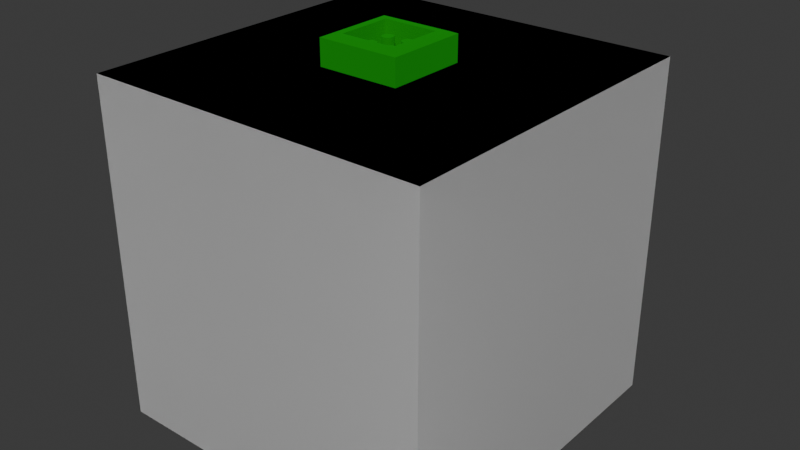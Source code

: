 # Source: InfiniteLV.blend  (saved by Blender 5.0.118; exported with 4.5.12 LTS)
import bpy
from mathutils import Matrix  # noqa: F401  (used for matrix-valued properties, if any)

bpy.ops.wm.read_factory_settings(use_empty=True)
scene = bpy.context.scene
scene.name = 'Scene'

# ---- materials (node trees are filled in below, after node groups)
mat_color1 = bpy.data.materials.new('color1')
mat_color1.diffuse_color = (1.0, 1.0, 1.0, 1.0)
mat_color1.roughness = 0.0
mat_data_connector = bpy.data.materials.new('data-connector')
mat_data_connector.diffuse_color = (0.0, 0.5139, 0.01874, 1.0)
mat_data_connector.roughness = 1.0
mat_data_connector.metallic = 1.0
mat_lv_connector = bpy.data.materials.new('lv-connector')
mat_lv_connector.diffuse_color = (0.5, 0.0, 0.0, 1.0)
mat_lv_connector.roughness = 1.0
mat_lv_connector.metallic = 1.0

# ---- material node trees
mat_color1.use_nodes = True; mat_color1.node_tree.nodes.clear()
_N = mat_color1.node_tree.nodes; _L = mat_color1.node_tree.links
n0 = _N.new('ShaderNodeBsdfPrincipled'); n0.name = 'Principled BSDF'; n0.location = (0, 0)
n0.inputs[0].default_value = (1.0, 1.0, 1.0, 1.0)
n0.inputs[2].default_value = 0.0
n1 = _N.new('ShaderNodeOutputMaterial'); n1.name = 'Material Output'; n1.location = (300, 0)
_L.new(n0.outputs[0], n1.inputs[0])
n1.is_active_output = True
mat_data_connector.use_nodes = True; mat_data_connector.node_tree.nodes.clear()
_N = mat_data_connector.node_tree.nodes; _L = mat_data_connector.node_tree.links
n0 = _N.new('ShaderNodeBsdfPrincipled'); n0.name = 'Principled BSDF'; n0.location = (0, 0)
n0.inputs[0].default_value = (0.0, 0.5139, 0.01874, 1.0)
n0.inputs[1].default_value = 1.0
n0.inputs[2].default_value = 1.0
n1 = _N.new('ShaderNodeOutputMaterial'); n1.name = 'Material Output'; n1.location = (300, 0)
_L.new(n0.outputs[0], n1.inputs[0])
n1.is_active_output = True
mat_lv_connector.use_nodes = True; mat_lv_connector.node_tree.nodes.clear()
_N = mat_lv_connector.node_tree.nodes; _L = mat_lv_connector.node_tree.links
n0 = _N.new('ShaderNodeBsdfPrincipled'); n0.name = 'Principled BSDF'; n0.location = (0, 0)
n0.inputs[0].default_value = (0.5, 0.0, 0.0, 1.0)
n0.inputs[1].default_value = 1.0
n0.inputs[2].default_value = 1.0
n1 = _N.new('ShaderNodeOutputMaterial'); n1.name = 'Material Output'; n1.location = (300, 0)
_L.new(n0.outputs[0], n1.inputs[0])
n1.is_active_output = True

# ---- world
world_world = bpy.data.worlds.new('World'); scene.world = world_world
world_world.use_nodes = True; world_world.node_tree.nodes.clear()
_N = world_world.node_tree.nodes; _L = world_world.node_tree.links
n0 = _N.new('ShaderNodeOutputWorld'); n0.name = 'World Output'; n0.location = (200, 100)
n1 = _N.new('ShaderNodeBackground'); n1.name = 'Background'; n1.location = (-200, 100)
n1.inputs[0].default_value = (0.05088, 0.05088, 0.05088, 1.0)
_L.new(n1.outputs[0], n0.inputs[0])
n0.is_active_output = True
world_world.color = (0.05088, 0.05088, 0.05088)
world_world.sun_shadow_jitter_overblur = 0.0

# ---- meshes
me_cube_001 = bpy.data.meshes.new('Cube.001')
me_cube_001.from_pydata([(-0.125, -0.125, -0.125), (-0.125, -0.125, 0.125), (-0.125, 0.125, -0.125), (-0.125, 0.125, 0.125), (0.125, -0.125, -0.125), (0.125, -0.125, 0.125), (0.125, 0.125, -0.125), (0.125, 0.125, 0.125), (0.02, -0.02, 0.128), (-0.02, -0.02, 0.1456), (0.02, 0.02, 0.128), (-0.02, 0.02, 0.1456), (-0.02, 0.02, 0.128), (0.02, -0.02, 0.1456), (-0.02, -0.02, 0.128), (0.02, 0.02, 0.1456), (-0.02986, 0.02986, 0.125), (-0.02986, -0.02986, 0.125), (0.02986, 0.02986, 0.125), (0.02986, -0.02986, 0.125), (-0.02986, -0.02986, 0.1437), (-0.02532, -0.02532, 0.1456), (-0.02532, 0.02532, 0.1456), (-0.02986, 0.02986, 0.1437), (0.02532, 0.02532, 0.1456), (0.02986, 0.02986, 0.1437), (0.02532, -0.02532, 0.1456), (0.02986, -0.02986, 0.1437), (0.008542, 0.012, 0.128), (0.012, 0.008542, 0.128), (0.009866, 0.01174, 0.128), (0.01099, 0.01099, 0.128), (0.01174, 0.009866, 0.128), (0.012, 0.007458, 0.128), (0.008542, 0.004, 0.128), (0.01174, 0.006134, 0.128), (0.01099, 0.005013, 0.128), (0.009866, 0.004263, 0.128), (0.008542, -0.004, 0.128), (0.012, -0.007458, 0.128), (0.009866, -0.004263, 0.128), (0.01099, -0.005013, 0.128), (0.01174, -0.006134, 0.128), (0.012, -0.008542, 0.128), (0.008542, -0.012, 0.128), (0.01174, -0.009866, 0.128), (0.01099, -0.01099, 0.128), (0.009866, -0.01174, 0.128), (0.004, 0.008542, 0.128), (0.007458, 0.012, 0.128), (0.004263, 0.009866, 0.128), (0.005013, 0.01099, 0.128), (0.006134, 0.01174, 0.128), (0.007458, 0.004, 0.128), (0.004, 0.007458, 0.128), (0.006134, 0.004263, 0.128), (0.005013, 0.005013, 0.128), (0.004263, 0.006134, 0.128), (0.004, -0.007458, 0.128), (0.007458, -0.004, 0.128), (0.004263, -0.006134, 0.128), (0.005013, -0.005013, 0.128), (0.006134, -0.004263, 0.128), (0.007458, -0.012, 0.128), (0.004, -0.008542, 0.128), (0.006134, -0.01174, 0.128), (0.005013, -0.01099, 0.128), (0.004263, -0.009866, 0.128), (-0.007458, 0.012, 0.128), (-0.004, 0.008542, 0.128), (-0.006134, 0.01174, 0.128), (-0.005013, 0.01099, 0.128), (-0.004263, 0.009866, 0.128), (-0.004, 0.007458, 0.128), (-0.007458, 0.004, 0.128), (-0.004263, 0.006134, 0.128), (-0.005013, 0.005013, 0.128), (-0.006134, 0.004263, 0.128), (-0.007458, -0.004, 0.128), (-0.004, -0.007458, 0.128), (-0.006134, -0.004263, 0.128), (-0.005013, -0.005013, 0.128), (-0.004263, -0.006134, 0.128), (-0.004, -0.008542, 0.128), (-0.007458, -0.012, 0.128), (-0.004263, -0.009866, 0.128), (-0.005013, -0.01099, 0.128), (-0.006134, -0.01174, 0.128), (-0.012, 0.008542, 0.128), (-0.008542, 0.012, 0.128), (-0.01174, 0.009866, 0.128), (-0.01099, 0.01099, 0.128), (-0.009866, 0.01174, 0.128), (-0.008542, 0.004, 0.128), (-0.012, 0.007458, 0.128), (-0.009866, 0.004263, 0.128), (-0.01099, 0.005013, 0.128), (-0.01174, 0.006134, 0.128), (-0.012, -0.007458, 0.128), (-0.008542, -0.004, 0.128), (-0.01174, -0.006134, 0.128), (-0.01099, -0.005013, 0.128), (-0.009866, -0.004263, 0.128), (-0.008542, -0.012, 0.128), (-0.012, -0.008542, 0.128), (-0.009866, -0.01174, 0.128), (-0.01099, -0.01099, 0.128), (-0.01174, -0.009866, 0.128), (0.012, 0.008542, 0.1398), (0.008542, 0.012, 0.1398), (0.01174, 0.009866, 0.1398), (0.01099, 0.01099, 0.1398), (0.009866, 0.01174, 0.1398), (0.008542, 0.004, 0.1398), (0.012, 0.007458, 0.1398), (0.009866, 0.004263, 0.1398), (0.01099, 0.005013, 0.1398), (0.01174, 0.006134, 0.1398), (0.012, -0.007458, 0.1398), (0.008542, -0.004, 0.1398), (0.01174, -0.006134, 0.1398), (0.01099, -0.005013, 0.1398), (0.009866, -0.004263, 0.1398), (0.008542, -0.012, 0.1398), (0.012, -0.008542, 0.1398), (0.009866, -0.01174, 0.1398), (0.01099, -0.01099, 0.1398), (0.01174, -0.009866, 0.1398), (0.007458, 0.012, 0.1398), (0.004, 0.008542, 0.1398), (0.006134, 0.01174, 0.1398), (0.005013, 0.01099, 0.1398), (0.004263, 0.009866, 0.1398), (0.004, 0.007458, 0.1398), (0.007458, 0.004, 0.1398), (0.004263, 0.006134, 0.1398), (0.005013, 0.005013, 0.1398), (0.006134, 0.004263, 0.1398), (0.007458, -0.004, 0.1398), (0.004, -0.007458, 0.1398), (0.006134, -0.004263, 0.1398), (0.005013, -0.005013, 0.1398), (0.004263, -0.006134, 0.1398), (0.004, -0.008542, 0.1398), (0.007458, -0.012, 0.1398), (0.004263, -0.009866, 0.1398), (0.005013, -0.01099, 0.1398), (0.006134, -0.01174, 0.1398), (-0.004, 0.008542, 0.1398), (-0.007458, 0.012, 0.1398), (-0.004263, 0.009866, 0.1398), (-0.005013, 0.01099, 0.1398), (-0.006134, 0.01174, 0.1398), (-0.007458, 0.004, 0.1398), (-0.004, 0.007458, 0.1398), (-0.006134, 0.004263, 0.1398), (-0.005013, 0.005013, 0.1398), (-0.004263, 0.006134, 0.1398), (-0.004, -0.007458, 0.1398), (-0.007458, -0.004, 0.1398), (-0.004263, -0.006134, 0.1398), (-0.005013, -0.005013, 0.1398), (-0.006134, -0.004263, 0.1398), (-0.007458, -0.012, 0.1398), (-0.004, -0.008542, 0.1398), (-0.006134, -0.01174, 0.1398), (-0.005013, -0.01099, 0.1398), (-0.004263, -0.009866, 0.1398), (-0.008542, 0.012, 0.1398), (-0.012, 0.008542, 0.1398), (-0.009866, 0.01174, 0.1398), (-0.01099, 0.01099, 0.1398), (-0.01174, 0.009866, 0.1398), (-0.012, 0.007458, 0.1398), (-0.008542, 0.004, 0.1398), (-0.01174, 0.006134, 0.1398), (-0.01099, 0.005013, 0.1398), (-0.009866, 0.004263, 0.1398), (-0.008542, -0.004, 0.1398), (-0.012, -0.007458, 0.1398), (-0.009866, -0.004263, 0.1398), (-0.01099, -0.005013, 0.1398), (-0.01174, -0.006134, 0.1398), (-0.012, -0.008542, 0.1398), (-0.008542, -0.012, 0.1398), (-0.01174, -0.009866, 0.1398), (-0.01099, -0.01099, 0.1398), (-0.009866, -0.01174, 0.1398), (-7.305e-11, -0.125, 0.03063), (0.007927, -0.125, 0.02958), (0.01531, -0.125, 0.02652), (0.02166, -0.125, 0.02166), (0.02652, -0.125, 0.01531), (0.02958, -0.125, 0.007927), (0.03063, -0.125, 4.299e-11), (0.02958, -0.125, -0.007927), (0.02652, -0.125, -0.01531), (0.02166, -0.125, -0.02166), (0.01531, -0.125, -0.02652), (0.007927, -0.125, -0.02958), (-7.305e-11, -0.125, -0.03063), (-0.007927, -0.125, -0.02958), (-0.01531, -0.125, -0.02652), (-0.02166, -0.125, -0.02166), (-0.02652, -0.125, -0.01531), (-0.02958, -0.125, -0.007927), (-0.03063, -0.125, 4.299e-11), (-0.02958, -0.125, 0.007927), (-0.02652, -0.125, 0.01531), (-0.02166, -0.125, 0.02166), (-0.01531, -0.125, 0.02652), (-0.007927, -0.125, 0.02958), (0.005177, -0.1454, 0.01932), (-1.163e-10, -0.1454, 0.02), (0.01, -0.1454, 0.01732), (0.01414, -0.1454, 0.01414), (0.01732, -0.1454, 0.01), (0.01932, -0.1454, 0.005177), (0.02, -0.1454, 1.415e-09), (0.01932, -0.1454, -0.005177), (0.01732, -0.1454, -0.01), (0.01414, -0.1454, -0.01414), (0.01, -0.1454, -0.01732), (0.005177, -0.1454, -0.01932), (-1.163e-10, -0.1454, -0.02), (-0.005177, -0.1454, -0.01932), (-0.01, -0.1454, -0.01732), (-0.01414, -0.1454, -0.01414), (-0.01732, -0.1454, -0.01), (-0.01932, -0.1454, -0.005177), (-0.02, -0.1454, 1.415e-09), (-0.01932, -0.1454, 0.005177), (-0.01732, -0.1454, 0.01), (-0.01414, -0.1454, 0.01414), (-0.01, -0.1454, 0.01732), (-0.005177, -0.1454, 0.01932), (0.005177, -0.1277, 0.01932), (-5.01e-10, -0.1277, 0.02), (0.01, -0.1277, 0.01732), (0.01414, -0.1277, 0.01414), (0.01732, -0.1277, 0.01), (0.01932, -0.1277, 0.005177), (0.02, -0.1277, 8.247e-11), (0.01932, -0.1277, -0.005177), (0.01732, -0.1277, -0.01), (0.01414, -0.1277, -0.01414), (0.01, -0.1277, -0.01732), (0.005177, -0.1277, -0.01932), (-5.01e-10, -0.1277, -0.02), (-0.005177, -0.1277, -0.01932), (-0.01, -0.1277, -0.01732), (-0.01414, -0.1277, -0.01414), (-0.01732, -0.1277, -0.01), (-0.01932, -0.1277, -0.005177), (-0.02, -0.1277, 8.247e-11), (-0.01932, -0.1277, 0.005177), (-0.01732, -0.1277, 0.01), (-0.01414, -0.1277, 0.01414), (-0.01, -0.1277, 0.01732), (-0.005177, -0.1277, 0.01932), (0.001727, -0.1283, 0.006446), (-1.31e-10, -0.1283, 0.006673), (0.003336, -0.1283, 0.005779), (0.004718, -0.1283, 0.004718), (0.005779, -0.1283, 0.003336), (0.006446, -0.1283, 0.001727), (0.006673, -0.1283, 2.127e-10), (0.006446, -0.1283, -0.001727), (0.005779, -0.1283, -0.003336), (0.004718, -0.1283, -0.004718), (0.003336, -0.1283, -0.005779), (0.001727, -0.1283, -0.006446), (-1.31e-10, -0.1283, -0.006673), (-0.001727, -0.1283, -0.006446), (-0.003336, -0.1283, -0.005779), (-0.004718, -0.1283, -0.004718), (-0.005779, -0.1283, -0.003336), (-0.006446, -0.1283, -0.001727), (-0.006673, -0.1283, 2.127e-10), (-0.006446, -0.1283, 0.001727), (-0.005779, -0.1283, 0.003336), (-0.004718, -0.1283, 0.004718), (-0.003336, -0.1283, 0.005779), (-0.001727, -0.1283, 0.006446), (0.00173, -0.138, 0.006458), (-4.495e-11, -0.138, 0.006686), (0.003343, -0.138, 0.00579), (0.004728, -0.138, 0.004728), (0.00579, -0.138, 0.003343), (0.006458, -0.138, 0.00173), (0.006686, -0.138, 9.678e-10), (0.006458, -0.138, -0.00173), (0.00579, -0.138, -0.003343), (0.004728, -0.138, -0.004728), (0.003343, -0.138, -0.00579), (0.00173, -0.138, -0.006458), (-4.495e-11, -0.138, -0.006686), (-0.00173, -0.138, -0.006458), (-0.003343, -0.138, -0.00579), (-0.004728, -0.138, -0.004728), (-0.00579, -0.138, -0.003343), (-0.006458, -0.138, -0.00173), (-0.006686, -0.138, 9.678e-10), (-0.006458, -0.138, 0.00173), (-0.00579, -0.138, 0.003343), (-0.004728, -0.138, 0.004728), (-0.003343, -0.138, 0.00579), (-0.00173, -0.138, 0.006458), (-7.305e-11, -0.1437, 0.03063), (-9.196e-11, -0.1454, 0.02491), (0.006446, -0.1454, 0.02406), (0.007927, -0.1437, 0.02958), (0.01245, -0.1454, 0.02157), (0.01531, -0.1437, 0.02652), (0.01761, -0.1454, 0.01761), (0.02166, -0.1437, 0.02166), (0.02157, -0.1454, 0.01245), (0.02652, -0.1437, 0.01531), (0.02406, -0.1454, 0.006446), (0.02958, -0.1437, 0.007927), (0.02491, -0.1454, 1.5e-09), (0.03063, -0.1437, 1.455e-09), (0.02406, -0.1454, -0.006446), (0.02958, -0.1437, -0.007927), (0.02157, -0.1454, -0.01245), (0.02652, -0.1437, -0.01531), (0.01761, -0.1454, -0.01761), (0.02166, -0.1437, -0.02166), (0.01245, -0.1454, -0.02157), (0.01531, -0.1437, -0.02652), (0.006446, -0.1454, -0.02406), (0.007927, -0.1437, -0.02958), (-9.196e-11, -0.1454, -0.02491), (-7.305e-11, -0.1437, -0.03063), (-0.006446, -0.1454, -0.02406), (-0.007927, -0.1437, -0.02958), (-0.01245, -0.1454, -0.02157), (-0.01531, -0.1437, -0.02652), (-0.01761, -0.1454, -0.01761), (-0.02166, -0.1437, -0.02166), (-0.02157, -0.1454, -0.01245), (-0.02652, -0.1437, -0.01531), (-0.02406, -0.1454, -0.006446), (-0.02958, -0.1437, -0.007927), (-0.02491, -0.1454, 1.5e-09), (-0.03063, -0.1437, 1.455e-09), (-0.02406, -0.1454, 0.006446), (-0.02958, -0.1437, 0.007927), (-0.02157, -0.1454, 0.01245), (-0.02652, -0.1437, 0.01531), (-0.01761, -0.1454, 0.01761), (-0.02166, -0.1437, 0.02166), (-0.01245, -0.1454, 0.02157), (-0.01531, -0.1437, 0.02652), (-0.006446, -0.1454, 0.02406), (-0.007927, -0.1437, 0.02958), (-0.125, 0.125, -0.125), (-0.125, 0.125, -0.125), (-0.125, -0.125, -0.125), (-0.125, -0.125, -0.125), (-0.125, -0.125, 0.125), (-0.125, -0.125, 0.125), (-0.125, 0.125, 0.125), (-0.125, 0.125, 0.125), (0.125, 0.125, -0.125), (0.125, 0.125, -0.125), (0.125, 0.125, 0.125), (0.125, 0.125, 0.125), (0.125, -0.125, -0.125), (0.125, -0.125, -0.125), (0.125, -0.125, 0.125), (0.125, -0.125, 0.125), (0.02, -0.02, 0.128), (0.02, -0.02, 0.128), (0.02, 0.02, 0.128), (0.02, 0.02, 0.128), (0.02, -0.02, 0.1456), (0.02, -0.02, 0.1456), (-0.02, -0.02, 0.128), (-0.02, -0.02, 0.128), (-0.02986, 0.02986, 0.125), (-0.02986, 0.02986, 0.125), (-0.02986, -0.02986, 0.125), (-0.02986, -0.02986, 0.125), (0.02986, 0.02986, 0.125), (0.02986, 0.02986, 0.125), (-0.02986, -0.02986, 0.1437), (-0.02986, -0.02986, 0.1437), (-0.02986, -0.02986, 0.1437), (-0.02986, 0.02986, 0.1437), (-0.02986, 0.02986, 0.1437), (-0.02986, 0.02986, 0.1437), (0.02986, 0.02986, 0.1437), (0.02986, 0.02986, 0.1437), (0.02986, 0.02986, 0.1437), (0.02986, -0.02986, 0.1437), (0.02986, -0.02986, 0.1437), (0.02986, -0.02986, 0.1437), (0.009866, 0.01174, 0.128), (0.008542, 0.012, 0.128), (0.009866, 0.004263, 0.128), (0.01099, 0.005013, 0.128), (0.01099, -0.005013, 0.128), (0.009866, -0.004263, 0.128), (0.008542, -0.012, 0.128), (0.009866, -0.01174, 0.128), (0.007458, 0.012, 0.128), (0.004263, 0.009866, 0.128), (0.004, 0.008542, 0.128), (0.004, 0.007458, 0.128), (0.004263, 0.006134, 0.128), (0.005013, 0.005013, 0.128), (0.005013, -0.005013, 0.128), (0.004263, -0.006134, 0.128), (0.007458, -0.012, 0.128), (0.004, -0.008542, 0.128), (0.004263, -0.009866, 0.128), (-0.006134, 0.01174, 0.128), (-0.007458, 0.012, 0.128), (-0.02, 0.02, 0.128), (-0.02, 0.02, 0.128), (-0.006134, 0.004263, 0.128), (-0.005013, 0.005013, 0.128), (-0.005013, -0.005013, 0.128), (-0.006134, -0.004263, 0.128), (-0.007458, -0.012, 0.128), (-0.006134, -0.01174, 0.128), (-0.008542, 0.012, 0.128), (-0.01174, 0.009866, 0.128), (-0.012, 0.008542, 0.128), (-0.012, 0.007458, 0.128), (-0.01174, 0.006134, 0.128), (-0.01099, 0.005013, 0.128), (-0.01099, -0.005013, 0.128), (-0.01174, -0.006134, 0.128), (-0.008542, -0.012, 0.128), (-0.012, -0.008542, 0.128), (-0.01174, -0.009866, 0.128), (0.01174, 0.009866, 0.1398), (0.012, 0.008542, 0.1398), (0.012, 0.007458, 0.1398), (0.01174, 0.006134, 0.1398), (0.01099, 0.005013, 0.1398), (0.01099, -0.005013, 0.1398), (0.01174, -0.006134, 0.1398), (0.012, -0.008542, 0.1398), (0.01174, -0.009866, 0.1398), (0.006134, 0.004263, 0.1398), (0.005013, 0.005013, 0.1398), (0.005013, -0.005013, 0.1398), (0.006134, -0.004263, 0.1398), (0.007458, -0.012, 0.1398), (0.006134, -0.01174, 0.1398), (-0.004263, 0.009866, 0.1398), (-0.004, 0.008542, 0.1398), (-0.004, 0.007458, 0.1398), (-0.004263, 0.006134, 0.1398), (-0.005013, 0.005013, 0.1398), (-0.005013, -0.005013, 0.1398), (-0.004263, -0.006134, 0.1398), (-0.004, -0.008542, 0.1398), (-0.004263, -0.009866, 0.1398), (-0.009866, 0.01174, 0.1398), (-0.008542, 0.012, 0.1398), (-0.009866, 0.004263, 0.1398), (-0.01099, 0.005013, 0.1398), (-0.01099, -0.005013, 0.1398), (-0.009866, -0.004263, 0.1398), (-0.008542, -0.012, 0.1398), (-0.009866, -0.01174, 0.1398), (-0.007458, 0.004, 0.1398), (-0.008542, 0.004, 0.1398), (-0.02, -0.02, 0.1456), (-0.02, -0.02, 0.1456), (-0.02, 0.02, 0.1456), (-0.02, 0.02, 0.1456), (0.007458, 0.012, 0.1398), (0.008542, 0.012, 0.1398), (0.02, 0.02, 0.1456), (0.02, 0.02, 0.1456), (0.02986, -0.02986, 0.125), (0.02986, -0.02986, 0.125), (0.012, 0.008542, 0.128), (0.01174, 0.009866, 0.128), (0.012, 0.007458, 0.128), (0.01174, 0.006134, 0.128), (0.01174, -0.006134, 0.128), (0.01099, -0.01099, 0.128), (0.01174, -0.009866, 0.128), (0.006134, 0.01174, 0.128), (0.006134, 0.004263, 0.128), (0.007458, 0.004, 0.128), (0.006134, -0.004263, 0.128), (0.005013, -0.01099, 0.128), (0.006134, -0.01174, 0.128), (0.007458, -0.004, 0.1398), (0.008542, -0.004, 0.1398), (-0.004, 0.008542, 0.128), (-0.004263, 0.009866, 0.128), (-0.004, 0.007458, 0.128), (-0.004263, 0.006134, 0.128), (0.008542, -0.012, 0.1398), (-0.004263, -0.006134, 0.128), (-0.005013, -0.01099, 0.128), (-0.004263, -0.009866, 0.128), (-0.009866, 0.01174, 0.128), (-0.009866, 0.004263, 0.128), (-0.008542, 0.004, 0.128), (-0.009866, -0.004263, 0.128), (-0.01099, -0.01099, 0.128), (-0.009866, -0.01174, 0.128), (0.009866, 0.01174, 0.1398), (0.009866, 0.004263, 0.1398), (0.008542, 0.004, 0.1398), (-0.01174, 0.006134, 0.1398), (-0.012, 0.007458, 0.1398), (0.009866, -0.004263, 0.1398), (0.01099, -0.01099, 0.1398), (0.009866, -0.01174, 0.1398), (0.004, 0.008542, 0.1398), (0.004263, 0.009866, 0.1398), (0.004, 0.007458, 0.1398), (0.004263, 0.006134, 0.1398), (0.004263, -0.006134, 0.1398), (0.005013, -0.01099, 0.1398), (0.004263, -0.009866, 0.1398), (-0.007458, 0.012, 0.1398), (-0.006134, 0.01174, 0.1398), (-0.006134, -0.004263, 0.1398), (-0.005013, -0.01099, 0.1398), (-0.006134, -0.01174, 0.1398), (-0.012, 0.008542, 0.1398), (-0.01174, 0.009866, 0.1398), (-0.01174, -0.006134, 0.1398), (-0.01099, -0.01099, 0.1398), (-0.01174, -0.009866, 0.1398), (0.007458, 0.004, 0.1398), (0.004, -0.008542, 0.1398), (0.01099, 0.01099, 0.128), (0.008542, 0.004, 0.128), (0.008542, -0.004, 0.128), (0.006134, 0.01174, 0.1398), (0.005013, 0.01099, 0.128), (0.007458, -0.004, 0.128), (0.004, -0.007458, 0.128), (-0.005013, 0.01099, 0.128), (-0.006134, 0.004263, 0.1398), (-0.007458, 0.004, 0.128), (-0.007458, -0.004, 0.128), (-0.01099, 0.01099, 0.128), (-0.008542, -0.004, 0.128), (-0.012, -0.007458, 0.128), (0.01099, 0.01099, 0.1398), (0.012, -0.007458, 0.1398), (0.005013, 0.01099, 0.1398), (-0.005013, 0.01099, 0.1398), (-0.004, -0.007458, 0.1398), (-0.01099, 0.01099, 0.1398), (-0.008542, -0.004, 0.1398), (-0.004, -0.008542, 0.128), (-0.007458, -0.012, 0.1398), (0.012, -0.007458, 0.128), (0.012, -0.008542, 0.128), (-0.004, -0.007458, 0.128), (-0.007458, -0.004, 0.1398), (0.004, -0.007458, 0.1398), (-0.012, -0.007458, 0.1398), (-0.012, -0.008542, 0.1398), (-7.305e-11, -0.125, 0.03063), (0.007927, -0.125, 0.02958), (0.02652, -0.125, 0.01531), (0.02958, -0.125, 0.007927), (0.02652, -0.125, -0.01531), (0.02166, -0.125, -0.02166), (-7.305e-11, -0.125, -0.03063), (-0.007927, -0.125, -0.02958), (-0.02652, -0.125, -0.01531), (-0.02958, -0.125, -0.007927), (-0.02652, -0.125, 0.01531), (-0.02166, -0.125, 0.02166), (-0.007927, -0.125, 0.02958), (0.005177, -0.1454, 0.01932), (-1.163e-10, -0.1454, 0.02), (0.01, -0.1454, 0.01732), (0.01932, -0.1454, 0.005177), (0.01732, -0.1454, 0.01), (0.01414, -0.1454, -0.01414), (0.01732, -0.1454, -0.01), (-0.005177, -0.1454, -0.01932), (-1.163e-10, -0.1454, -0.02), (-0.01932, -0.1454, -0.005177), (-0.01732, -0.1454, -0.01), (-0.01414, -0.1454, 0.01414), (-0.01732, -0.1454, 0.01), (0.005177, -0.1277, 0.01932), (-5.01e-10, -0.1277, 0.02), (0.01, -0.1277, 0.01732), (0.01932, -0.1277, 0.005177), (0.01732, -0.1277, 0.01), (0.01414, -0.1277, -0.01414), (0.01732, -0.1277, -0.01), (-0.005177, -0.1277, -0.01932), (-5.01e-10, -0.1277, -0.02), (-0.01932, -0.1277, -0.005177), (-0.01732, -0.1277, -0.01), (-0.01414, -0.1277, 0.01414), (-0.01732, -0.1277, 0.01), (0.001727, -0.1283, 0.006446), (-1.31e-10, -0.1283, 0.006673), (0.003336, -0.1283, 0.005779), (0.006446, -0.1283, 0.001727), (0.005779, -0.1283, 0.003336), (0.004718, -0.1283, -0.004718), (0.005779, -0.1283, -0.003336), (-0.001727, -0.1283, -0.006446), (-1.31e-10, -0.1283, -0.006673), (-0.006446, -0.1283, -0.001727), (-0.005779, -0.1283, -0.003336), (-0.004718, -0.1283, 0.004718), (-0.005779, -0.1283, 0.003336), (0.00173, -0.138, 0.006458), (-4.495e-11, -0.138, 0.006686), (0.003343, -0.138, 0.00579), (0.006458, -0.138, 0.00173), (0.00579, -0.138, 0.003343), (0.004728, -0.138, -0.004728), (0.00579, -0.138, -0.003343), (-0.00173, -0.138, -0.006458), (-4.495e-11, -0.138, -0.006686), (-0.006458, -0.138, -0.00173), (-0.00579, -0.138, -0.003343), (-0.004728, -0.138, 0.004728), (-0.00579, -0.138, 0.003343), (0.007927, -0.1437, 0.02958), (-7.305e-11, -0.1437, 0.03063), (-0.007927, -0.1437, 0.02958), (0.01531, -0.125, 0.02652), (0.03063, -0.125, 4.299e-11), (0.01531, -0.125, -0.02652), (-0.01531, -0.125, -0.02652), (-0.03063, -0.125, 4.299e-11), (-0.01531, -0.125, 0.02652), (0.02, -0.1454, 1.415e-09), (0.01, -0.1454, -0.01732), (-0.01, -0.1454, -0.01732), (-0.02, -0.1454, 1.415e-09), (-0.01, -0.1454, 0.01732), (-0.005177, -0.1454, 0.01932), (0.02, -0.1277, 8.247e-11), (0.01, -0.1277, -0.01732), (-0.01, -0.1277, -0.01732), (-0.02, -0.1277, 8.247e-11), (-0.01, -0.1277, 0.01732), (-0.005177, -0.1277, 0.01932), (0.006673, -0.1283, 2.127e-10), (0.003336, -0.1283, -0.005779), (-0.003336, -0.1283, -0.005779), (-0.006673, -0.1283, 2.127e-10), (-0.003336, -0.1283, 0.005779), (-0.001727, -0.1283, 0.006446), (0.006686, -0.138, 9.678e-10), (0.003343, -0.138, -0.00579), (-0.003343, -0.138, -0.00579), (-0.006686, -0.138, 9.678e-10), (-0.003343, -0.138, 0.00579), (-0.00173, -0.138, 0.006458), (0.02166, -0.1437, 0.02166), (0.01531, -0.1437, 0.02652), (0.02958, -0.1437, 0.007927), (0.02652, -0.1437, 0.01531), (0.02958, -0.1437, -0.007927), (0.03063, -0.1437, 1.455e-09), (0.02166, -0.1437, -0.02166), (0.02652, -0.1437, -0.01531), (0.007927, -0.1437, -0.02958), (0.01531, -0.1437, -0.02652), (-0.007927, -0.1437, -0.02958), (-7.305e-11, -0.1437, -0.03063), (-0.02166, -0.1437, -0.02166), (-0.01531, -0.1437, -0.02652), (-0.02958, -0.1437, -0.007927), (-0.02652, -0.1437, -0.01531), (-0.02958, -0.1437, 0.007927), (-0.03063, -0.1437, 1.455e-09), (-0.02166, -0.1437, 0.02166), (-0.02652, -0.1437, 0.01531), (-0.01531, -0.1437, 0.02652), (0.02166, -0.125, 0.02166), (0.02958, -0.125, -0.007927), (0.007927, -0.125, -0.02958), (-0.02166, -0.125, -0.02166), (-0.02958, -0.125, 0.007927), (0.01414, -0.1454, 0.01414), (0.01932, -0.1454, -0.005177), (0.005177, -0.1454, -0.01932), (-0.01414, -0.1454, -0.01414), (-0.01932, -0.1454, 0.005177), (0.01414, -0.1277, 0.01414), (0.01932, -0.1277, -0.005177), (0.005177, -0.1277, -0.01932), (-0.01414, -0.1277, -0.01414), (-0.01932, -0.1277, 0.005177), (0.004718, -0.1283, 0.004718), (0.006446, -0.1283, -0.001727), (0.001727, -0.1283, -0.006446), (-0.004718, -0.1283, -0.004718), (-0.006446, -0.1283, 0.001727), (0.004728, -0.138, 0.004728), (0.006458, -0.138, -0.00173), (0.00173, -0.138, -0.006458), (-0.004728, -0.138, -0.004728), (-0.006458, -0.138, 0.00173)], [], [(358, 360, 362, 356), (357, 363, 366, 364), (365, 367, 370, 368), (369, 371, 361, 359), (2, 6, 4, 0), (7, 3, 1, 5), (375, 479, 475, 420), (385, 393, 396, 481), (379, 419, 474, 472), (381, 390, 394, 384), (473, 376, 373, 378), (377, 9, 21, 26), (478, 377, 26, 24), (382, 387, 389, 380), (11, 478, 24, 22), (9, 11, 22, 21), (13, 15, 374, 372), (98, 104, 567, 566), (399, 406, 476, 477), (491, 539, 113, 536), (499, 497, 148, 455), (423, 502, 563, 559, 504, 503, 426, 425, 435, 510, 509, 437, 436, 551, 434, 433, 102, 550, 548, 424), (553, 444, 121, 122, 496, 495, 450, 449, 142, 139, 143, 525, 524, 452, 451, 123, 518, 517, 446, 445), (454, 453, 555, 527, 149, 463, 462, 557, 532, 169, 515, 514, 176, 464, 471, 470, 155, 156, 456, 154), (556, 459, 458, 162, 159, 558, 180, 466, 182, 179, 183, 535, 534, 469, 468, 163, 530, 529, 461, 460), (507, 547, 153, 174), (562, 561, 118, 124), (83, 79, 158, 164), (414, 404, 501, 144), (540, 543, 138, 119), (439, 438, 552, 511, 109, 128, 130, 554, 520, 129, 521, 135, 136, 447, 134, 513, 115, 116, 441, 440), (103, 84, 560, 184), (418, 427, 168, 526), (408, 409, 133, 519), (429, 430, 173, 531), (78, 99, 178, 564), (544, 415, 537, 565), (21, 22, 391, 386), (22, 24, 392, 23), (24, 26, 397, 25), (26, 21, 388, 395), (480, 27, 20, 383), (414, 144, 147, 494), (494, 147, 146, 493), (493, 146, 145, 416), (416, 145, 537, 415), (138, 543, 492, 140), (140, 492, 412, 141), (141, 412, 413, 523), (523, 413, 544, 565), (408, 519, 132, 407), (407, 132, 131, 542), (542, 131, 541, 489), (489, 541, 476, 406), (108, 482, 483, 110), (110, 483, 538, 111), (111, 538, 398, 112), (112, 398, 399, 477), (113, 539, 400, 512), (512, 400, 401, 442), (442, 401, 485, 117), (117, 485, 484, 114), (507, 174, 177, 506), (506, 177, 465, 432), (432, 465, 175, 431), (431, 175, 173, 430), (168, 427, 505, 170), (170, 505, 549, 171), (171, 549, 428, 172), (172, 428, 429, 531), (148, 497, 498, 150), (150, 498, 545, 151), (151, 545, 417, 152), (152, 417, 418, 526), (133, 409, 410, 522), (522, 410, 411, 448), (448, 411, 490, 137), (137, 490, 491, 536), (499, 455, 157, 500), (500, 157, 457, 422), (422, 457, 546, 421), (421, 546, 153, 547), (118, 561, 486, 120), (120, 486, 402, 443), (443, 402, 403, 516), (516, 403, 540, 119), (501, 404, 405, 125), (125, 405, 487, 126), (126, 487, 488, 127), (127, 488, 562, 124), (103, 184, 187, 105), (105, 187, 186, 106), (106, 186, 185, 107), (107, 185, 567, 104), (178, 99, 508, 467), (467, 508, 101, 181), (181, 101, 100, 533), (533, 100, 98, 566), (158, 79, 82, 160), (160, 82, 81, 161), (161, 81, 80, 528), (528, 80, 78, 564), (83, 164, 167, 85), (85, 167, 166, 86), (86, 166, 165, 87), (87, 165, 560, 84), (484, 482, 108, 114), (16, 18, 19, 17), (70, 71, 72, 69, 73, 75, 76, 77, 74, 93, 95, 96, 97, 94, 88, 90, 91, 92, 89, 68), (41, 42, 39, 43, 45, 46, 47, 44, 63, 65, 66, 67, 64, 58, 60, 61, 62, 59, 38, 40), (30, 31, 32, 29, 33, 35, 36, 37, 34, 53, 55, 56, 57, 54, 48, 50, 51, 52, 49, 28), (10, 12, 14, 8), (580, 635, 634, 568), (312, 310, 212, 583), (314, 312, 583, 692), (316, 314, 692, 585), (318, 316, 585, 584), (320, 318, 584, 642), (322, 320, 642, 693), (324, 322, 693, 587), (326, 324, 587, 586), (328, 326, 586, 643), (330, 328, 643, 694), (332, 330, 694, 589), (334, 332, 589, 588), (336, 334, 588, 644), (338, 336, 644, 695), (340, 338, 695, 591), (342, 340, 591, 590), (344, 342, 590, 645), (346, 344, 645, 696), (348, 346, 696, 593), (350, 348, 593, 592), (352, 350, 592, 646), (637, 321, 670, 688), (354, 352, 646, 647), (309, 354, 647, 213), (232, 231, 701, 606), (689, 674, 333, 574), (576, 341, 680, 577), (579, 684, 353, 641), (570, 317, 668, 571), (573, 672, 329, 638), (639, 337, 678, 690), (691, 682, 349, 578), (569, 633, 313, 636), (636, 313, 666, 687), (688, 670, 325, 572), (574, 333, 676, 575), (577, 680, 345, 640), (641, 353, 635, 580), (571, 668, 321, 637), (638, 329, 674, 689), (690, 678, 341, 576), (578, 349, 684, 579), (687, 666, 317, 570), (572, 325, 672, 573), (568, 634, 633, 569), (575, 676, 337, 639), (640, 345, 682, 691), (599, 244, 613, 612), (225, 224, 602, 601), (218, 217, 597, 648), (233, 232, 606, 605), (226, 225, 601, 650), (219, 218, 648, 698), (234, 233, 605, 652), (227, 226, 650, 700), (220, 219, 698, 600), (235, 234, 652, 653), (581, 582, 595, 594), (228, 227, 700, 604), (221, 220, 600, 245), (582, 235, 653, 595), (214, 581, 594, 596), (229, 228, 604, 603), (222, 221, 245, 649), (215, 214, 596, 697), (230, 229, 603, 651), (223, 222, 649, 699), (216, 215, 697, 598), (231, 230, 651, 701), (224, 223, 699, 602), (217, 216, 598, 597), (614, 272, 628, 627), (237, 259, 659, 608), (238, 236, 607, 609), (253, 252, 617, 616), (246, 599, 612, 655), (239, 238, 609, 702), (254, 253, 616, 657), (247, 246, 655, 704), (240, 239, 702, 611), (255, 254, 657, 706), (248, 247, 704, 615), (241, 240, 611, 610), (256, 255, 706, 619), (249, 248, 615, 273), (242, 241, 610, 654), (257, 256, 619, 618), (250, 249, 273, 656), (243, 242, 654, 703), (258, 257, 618, 658), (251, 250, 656, 705), (244, 243, 703, 613), (259, 258, 658, 659), (236, 237, 608, 607), (252, 251, 705, 617), (284, 621, 665, 664, 631, 304, 711, 663, 629, 300, 710, 662, 297, 296, 709, 661, 625, 292, 708, 660, 623, 288, 707, 622), (266, 265, 289, 290), (281, 280, 632, 305), (274, 614, 627, 298), (267, 266, 290, 291), (282, 281, 305, 306), (275, 274, 298, 299), (268, 267, 291, 626), (283, 282, 306, 307), (260, 261, 285, 620), (276, 275, 299, 630), (269, 268, 626, 293), (261, 283, 307, 285), (262, 260, 620, 286), (277, 276, 630, 301), (270, 269, 293, 294), (263, 262, 286, 287), (278, 277, 301, 302), (271, 270, 294, 295), (264, 263, 287, 624), (279, 278, 302, 303), (272, 271, 295, 628), (265, 264, 624, 289), (280, 279, 303, 632), (311, 308, 309, 310), (667, 311, 310, 312), (315, 667, 312, 314), (669, 315, 314, 316), (319, 669, 316, 318), (671, 319, 318, 320), (323, 671, 320, 322), (673, 323, 322, 324), (327, 673, 324, 326), (675, 327, 326, 328), (331, 675, 328, 330), (677, 331, 330, 332), (335, 677, 332, 334), (679, 335, 334, 336), (339, 679, 336, 338), (681, 339, 338, 340), (343, 681, 340, 342), (683, 343, 342, 344), (347, 683, 344, 346), (685, 347, 346, 348), (351, 685, 348, 350), (686, 351, 350, 352), (355, 686, 352, 354), (308, 355, 354, 309), (310, 309, 213, 212), (188, 189, 190, 191, 192, 193, 194, 195, 196, 197, 198, 199, 200, 201, 202, 203, 204, 205, 206, 207, 208, 209, 210, 211)])
me_cube_001.polygons.foreach_set('use_smooth', [0, 0, 0, 0, 0, 0, 1, 1, 1, 1, 1, 1, 1, 1, 1, 1, 1, 1, 1, 1, 1, 1, 1, 1, 1, 1, 1, 1, 1, 1, 1, 1, 1, 1, 1, 1, 1, 1, 1, 1, 1, 1, 1, 1, 1, 1, 1, 1, 1, 1, 1, 1, 1, 1, 1, 1, 1, 1, 1, 1, 1, 1, 1, 1, 1, 1, 1, 1, 1, 1, 1, 1, 1, 1, 1, 1, 1, 1, 1, 1, 1, 1, 1, 1, 1, 1, 1, 1, 1, 1, 1, 1, 1, 1, 1, 1, 1, 1, 1, 1, 1, 1, 1, 1, 1, 1, 1, 1, 1, 1, 1, 1, 1, 1, 1, 1, 1, 1, 1, 1, 1, 1, 1, 1, 1, 1, 1, 1, 1, 1, 1, 1, 1, 1, 1, 1, 1, 1, 1, 1, 1, 1, 1, 1, 1, 1, 1, 1, 1, 1, 1, 1, 1, 1, 1, 1, 1, 1, 1, 1, 1, 1, 1, 1, 1, 1, 1, 1, 1, 1, 1, 1, 1, 1, 1, 1, 1, 1, 1, 1, 1, 1, 1, 1, 1, 1, 1, 1, 1, 1, 1, 1, 1, 1, 1, 1, 1, 1, 1, 1, 1, 1, 1, 1, 1, 1, 1, 1, 1, 1, 1, 1, 1, 1, 1, 1, 1, 1, 1, 1, 1, 1, 1, 1, 1, 1, 1, 1, 1, 1, 1, 1, 1, 1, 1, 1, 1, 1, 1, 1, 1, 1, 1, 1, 1, 1, 1, 1, 1, 1, 1, 1, 1, 1, 1, 1, 1, 1])
me_cube_001.polygons.foreach_set('material_index', [0, 0, 0, 0, 0, 0, 1, 1, 1, 1, 1, 1, 1, 1, 1, 1, 1, 1, 1, 1, 1, 1, 1, 1, 1, 1, 1, 1, 1, 1, 1, 1, 1, 1, 1, 1, 1, 1, 1, 1, 1, 1, 1, 1, 1, 1, 1, 1, 1, 1, 1, 1, 1, 1, 1, 1, 1, 1, 1, 1, 1, 1, 1, 1, 1, 1, 1, 1, 1, 1, 1, 1, 1, 1, 1, 1, 1, 1, 1, 1, 1, 1, 1, 1, 1, 1, 1, 1, 1, 1, 1, 1, 1, 1, 1, 1, 1, 1, 1, 1, 1, 1, 1, 1, 1, 1, 1, 1, 1, 1, 1, 1, 2, 2, 2, 2, 2, 2, 2, 2, 2, 2, 2, 2, 2, 2, 2, 2, 2, 2, 2, 2, 2, 2, 2, 2, 2, 2, 2, 2, 2, 2, 2, 2, 2, 2, 2, 2, 2, 2, 2, 2, 2, 2, 2, 2, 2, 2, 2, 2, 2, 2, 2, 2, 2, 2, 2, 2, 2, 2, 2, 2, 2, 2, 2, 2, 2, 2, 2, 2, 2, 2, 2, 2, 2, 2, 2, 2, 2, 2, 2, 2, 2, 2, 2, 2, 2, 2, 2, 2, 2, 2, 2, 2, 2, 2, 2, 2, 2, 2, 2, 2, 2, 2, 2, 2, 2, 2, 2, 2, 2, 2, 2, 2, 2, 2, 2, 2, 2, 2, 2, 2, 2, 2, 2, 2, 2, 2, 2, 2, 2, 2, 2, 2, 2, 2, 2, 2, 2, 2, 2, 2, 2, 2, 2, 2, 2, 2])
_uv = me_cube_001.uv_layers.new(name='UVMap')
_uv.uv.foreach_set('vector', [0.375, 0.0, 0.625, 0.0, 0.625, 0.25, 0.375, 0.25, 0.375, 0.25, 0.625, 0.25, 0.625, 0.5, 0.375, 0.5, 0.375, 0.5, 0.625, 0.5, 0.625, 0.75, 0.375, 0.75, 0.375, 0.75, 0.625, 0.75, 0.625, 1.0, 0.375, 1.0, 0.125, 0.5, 0.375, 0.5, 0.375, 0.75, 0.125, 0.75, 0.625, 0.5, 0.875, 0.5, 0.875, 0.75, 0.625, 0.75, 0.0, 0.0, 0.0, 0.0, 0.0, 0.0, 0.0, 0.0, 0.0, 0.0, 0.0, 0.0, 0.0, 0.0, 0.0, 0.0, 0.0, 0.0, 0.0, 0.0, 0.0, 0.0, 0.0, 0.0, 0.0, 0.0, 0.0, 0.0, 0.0, 0.0, 0.0, 0.0, 0.0, 0.0, 0.0, 0.0, 0.0, 0.0, 0.0, 0.0, 0.0, 0.0, 0.0, 0.0, 0.0, 0.0, 0.0, 0.0, 0.0, 0.0, 0.0, 0.0, 0.0, 0.0, 0.0, 0.0, 0.0, 0.0, 0.0, 0.0, 0.0, 0.0, 0.0, 0.0, 0.0, 0.0, 0.0, 0.0, 0.0, 0.0, 0.0, 0.0, 0.0, 0.0, 0.0, 0.0, 0.0, 0.0, 0.0, 0.0, 0.0, 0.0, 0.0, 0.0, 0.0, 0.0, 0.0, 0.0, 0.0, 0.0, 0.0, 0.0, 0.0, 0.0, 0.0, 0.0, 0.0, 0.0, 0.0, 0.0, 0.0, 0.0, 0.0, 0.0, 0.0, 0.0, 0.0, 0.0, 0.0, 0.0, 0.0, 0.0, 0.0, 0.0, 0.0, 0.0, 0.0, 0.0, 0.0, 0.0, 0.0, 0.0, 0.0, 0.0, 0.0, 0.0, 0.0, 0.0, 0.0, 0.0, 0.0, 0.0, 0.0, 0.0, 0.0, 0.0, 0.0, 0.0, 0.0, 0.0, 0.0, 0.0, 0.0, 0.0, 0.0, 0.0, 0.0, 0.0, 0.0, 0.0, 0.0, 0.0, 0.0, 0.0, 0.0, 0.0, 0.0, 0.0, 0.0, 0.0, 0.0, 0.0, 0.0, 0.0, 0.0, 0.0, 0.0, 0.0, 0.0, 0.0, 0.0, 0.0, 0.0, 0.0, 0.0, 0.0, 0.0, 0.0, 0.0, 0.0, 0.0, 0.0, 0.0, 0.0, 0.0, 0.0, 0.0, 0.0, 0.0, 0.0, 0.0, 0.0, 0.0, 0.0, 0.0, 0.0, 0.0, 0.0, 0.0, 0.0, 0.0, 0.0, 0.0, 0.0, 0.0, 0.0, 0.0, 0.0, 0.0, 0.0, 0.0, 0.0, 0.0, 0.0, 0.0, 0.0, 0.0, 0.0, 0.0, 0.0, 0.0, 0.0, 0.0, 0.0, 0.0, 0.0, 0.0, 0.0, 0.0, 0.0, 0.0, 0.0, 0.0, 0.0, 0.0, 0.0, 0.0, 0.0, 0.0, 0.0, 0.0, 0.0, 0.0, 0.0, 0.0, 0.0, 0.0, 0.0, 0.0, 0.0, 0.0, 0.0, 0.0, 0.0, 0.0, 0.0, 0.0, 0.0, 0.0, 0.0, 0.0, 0.0, 0.0, 0.0, 0.0, 0.0, 0.0, 0.0, 0.0, 0.0, 0.0, 0.0, 0.0, 0.0, 0.0, 0.0, 0.0, 0.0, 0.0, 0.0, 0.0, 0.0, 0.0, 0.0, 0.0, 0.0, 0.0, 0.0, 0.0, 0.0, 0.0, 0.0, 0.0, 0.0, 0.0, 0.0, 0.0, 0.0, 0.0, 0.0, 0.0, 0.0, 0.0, 0.0, 0.0, 0.0, 0.0, 0.0, 0.0, 0.0, 0.0, 0.0, 0.0, 0.0, 0.0, 0.0, 0.0, 0.0, 0.0, 0.0, 0.0, 0.0, 0.0, 0.0, 0.0, 0.0, 0.0, 0.0, 0.0, 0.0, 0.0, 0.0, 0.0, 0.0, 0.0, 0.0, 0.0, 0.0, 0.0, 0.0, 0.0, 0.0, 0.0, 0.0, 0.0, 0.0, 0.0, 0.0, 0.0, 0.0, 0.0, 0.0, 0.0, 0.0, 0.0, 0.0, 0.0, 0.0, 0.0, 0.0, 0.0, 0.0, 0.0, 0.0, 0.0, 0.0, 0.0, 0.0, 0.0, 0.0, 0.0, 0.0, 0.0, 0.0, 0.0, 0.0, 0.0, 0.0, 0.0, 0.0, 0.0, 0.0, 0.0, 0.0, 0.0, 0.0, 0.0, 0.0, 0.0, 0.0, 0.0, 0.0, 0.0, 0.0, 0.0, 0.0, 0.0, 0.0, 0.0, 0.0, 0.0, 0.0, 0.0, 0.0, 0.0, 0.0, 0.0, 0.0, 0.0, 0.0, 0.0, 0.0, 0.0, 0.0, 0.0, 0.0, 0.0, 0.0, 0.0, 0.0, 0.0, 0.0, 0.0, 0.0, 0.0, 0.0, 0.0, 0.0, 0.0, 0.0, 0.0, 0.0, 0.0, 0.0, 0.0, 0.0, 0.0, 0.0, 0.0, 0.0, 0.0, 0.0, 0.0, 0.0, 0.0, 0.0, 0.0, 0.0, 0.0, 0.0, 0.0, 0.0, 0.0, 0.0, 0.0, 0.0, 0.0, 0.0, 0.0, 0.0, 0.0, 0.0, 0.0, 0.0, 0.0, 0.0, 0.0, 0.0, 0.0, 0.0, 0.0, 0.0, 0.0, 0.0, 0.0, 0.0, 0.0, 0.0, 0.0, 0.0, 0.0, 0.0, 0.0, 0.0, 0.0, 0.0, 0.0, 0.0, 0.0, 0.0, 0.0, 0.0, 0.0, 0.0, 0.0, 0.0, 0.0, 0.0, 0.0, 0.0, 0.0, 0.0, 0.0, 0.0, 0.0, 0.0, 0.0, 0.0, 0.0, 0.0, 0.0, 0.0, 0.0, 0.0, 0.0, 0.0, 0.0, 0.0, 0.0, 0.0, 0.0, 0.0, 0.0, 0.0, 0.0, 0.0, 0.0, 0.0, 0.0, 0.0, 0.0, 0.0, 0.0, 0.0, 0.0, 0.0, 0.0, 0.0, 0.0, 0.0, 0.0, 0.0, 0.0, 0.0, 0.0, 0.0, 0.0, 0.0, 0.0, 0.0, 0.0, 0.0, 0.0, 0.0, 0.0, 0.0, 0.0, 0.0, 0.0, 0.0, 0.0, 0.0, 0.0, 0.0, 0.0, 0.0, 0.0, 0.0, 0.0, 0.0, 0.0, 0.0, 0.0, 0.0, 0.0, 0.0, 0.0, 0.0, 0.0, 0.0, 0.0, 0.0, 0.0, 0.0, 0.0, 0.0, 0.0, 0.0, 0.0, 0.0, 0.0, 0.0, 0.0, 0.0, 0.0, 0.0, 0.0, 0.0, 0.0, 0.0, 0.0, 0.0, 0.0, 0.0, 0.0, 0.0, 0.0, 0.0, 0.0, 0.0, 0.0, 0.0, 0.0, 0.0, 0.0, 0.0, 0.0, 0.0, 0.0, 0.0, 0.0, 0.0, 0.0, 0.0, 0.0, 0.0, 0.0, 0.0, 0.0, 0.0, 0.0, 0.0, 0.0, 0.0, 0.0, 0.0, 0.0, 0.0, 0.0, 0.0, 0.0, 0.0, 0.0, 0.0, 0.0, 0.0, 0.0, 0.0, 0.0, 0.0, 0.0, 0.0, 0.0, 0.0, 0.0, 0.0, 0.0, 0.0, 0.0, 0.0, 0.0, 0.0, 0.0, 0.0, 0.0, 0.0, 0.0, 0.0, 0.0, 0.0, 0.0, 0.0, 0.0, 0.0, 0.0, 0.0, 0.0, 0.0, 0.0, 0.0, 0.0, 0.0, 0.0, 0.0, 0.0, 0.0, 0.0, 0.0, 0.0, 0.0, 0.0, 0.0, 0.0, 0.0, 0.0, 0.0, 0.0, 0.0, 0.0, 0.0, 0.0, 0.0, 0.0, 0.0, 0.0, 0.0, 0.0, 0.0, 0.0, 0.0, 0.0, 0.0, 0.0, 0.0, 0.0, 0.0, 0.0, 0.0, 0.0, 0.0, 0.0, 0.0, 0.0, 0.0, 0.0, 0.0, 0.0, 0.0, 0.0, 0.0, 0.0, 0.0, 0.0, 0.0, 0.0, 0.0, 0.0, 0.0, 0.0, 0.0, 0.0, 0.0, 0.0, 0.0, 0.0, 0.0, 0.0, 0.0, 0.0, 0.0, 0.0, 0.0, 0.0, 0.0, 0.0, 0.0, 0.0, 0.0, 0.0, 0.0, 0.0, 0.0, 0.0, 0.0, 0.0, 0.0, 0.0, 0.0, 0.0, 0.0, 0.0, 0.0, 0.0, 0.0, 0.0, 0.0, 0.0, 0.0, 0.0, 0.0, 0.0, 0.0, 0.0, 0.0, 0.0, 0.0, 0.0, 0.0, 0.0, 0.0, 0.0, 0.0, 0.0, 0.0, 0.0, 0.0, 0.0, 0.0, 0.0, 0.0, 0.0, 0.0, 0.0, 0.0, 0.0, 0.0, 0.0, 0.0, 0.0, 0.0, 0.0, 0.0, 0.0, 0.0, 0.0, 0.0, 0.0, 0.0, 0.0, 0.0, 0.0, 0.0, 0.0, 0.0, 0.0, 0.0, 0.0, 0.0, 0.0, 0.0, 0.0, 0.0, 0.0, 0.0, 0.0, 0.0, 0.0, 0.0, 0.0, 0.0, 0.0, 0.0, 0.0, 0.0, 0.0, 0.0, 0.0, 0.0, 0.0, 0.0, 0.0, 0.0, 0.0, 0.0, 0.0, 0.0, 0.0, 0.0, 0.0, 0.0, 0.0, 0.0, 0.0, 0.0, 0.0, 0.0, 0.0, 0.0, 0.0, 0.0, 0.0, 0.0, 0.0, 0.0, 0.0, 0.0, 0.0, 0.0, 0.0, 0.0, 0.0, 0.0, 0.0, 0.0, 0.0, 0.0, 0.0, 0.0, 0.0, 0.0, 0.0, 0.0, 0.0, 0.0, 0.0, 0.0, 0.0, 0.0, 0.0, 0.0, 0.0, 0.0, 0.0, 0.0, 0.0, 0.0, 0.0, 0.0, 0.0, 0.0, 0.0, 0.0, 0.0, 0.0, 0.0, 0.0, 0.0, 0.0, 0.0, 0.0, 0.0, 0.0, 0.0, 0.0, 0.0, 0.0, 0.0, 0.0, 0.0, 0.0, 0.0, 0.0, 0.0, 0.0, 0.0, 0.0, 0.0, 0.0, 0.0, 0.0, 0.0, 0.0, 0.0, 0.0, 0.0, 0.0, 0.0, 0.0, 0.0, 0.0, 0.0, 0.0, 0.0, 0.0, 0.0, 0.0, 0.0, 0.0, 0.0, 0.0, 0.0, 0.0, 0.0, 0.0, 0.0, 0.0, 0.0, 0.0, 0.0, 0.0, 0.0, 0.0, 0.0, 0.0, 0.0, 0.0, 0.0, 0.0, 0.0, 0.0, 0.0, 0.0, 0.0, 0.0, 0.0, 0.0, 0.0, 0.0, 0.0, 0.0, 0.0, 0.0, 0.0, 0.0, 0.0, 0.0, 0.0, 0.0, 0.0, 0.0, 0.0, 0.0, 0.0, 0.0, 0.0, 0.0, 0.0, 0.0, 0.0, 0.0, 0.0, 0.0, 0.0, 0.0, 0.0, 0.0, 0.0, 0.0, 0.0, 0.0, 0.0, 0.0, 0.0, 0.0, 0.0, 0.0, 0.0, 0.0, 0.0, 0.0, 0.0, 0.0, 0.0, 0.0, 0.0, 0.0, 0.0, 0.0, 0.0, 0.0, 0.0, 0.0, 0.0, 0.0, 0.0, 0.0, 0.0, 0.0, 0.0, 0.0, 0.0, 0.0, 0.0, 0.0, 0.0, 0.0, 0.0, 0.0, 0.0, 0.0, 0.0, 0.0, 0.0, 0.0, 0.0, 0.0, 0.0, 0.0, 0.0, 0.0, 0.0, 0.0, 0.0, 0.0, 0.0, 0.0, 0.0, 0.0, 0.0, 0.0, 0.0, 0.0, 0.0, 0.0, 0.0, 0.0, 0.0, 0.0, 0.0, 0.0, 0.0, 0.0, 0.0, 0.0, 0.0, 0.0, 0.0, 0.0, 0.0, 0.0, 0.0, 0.0, 0.0, 0.0, 0.0, 0.0, 0.0, 0.0, 0.0, 0.0, 0.0, 0.0, 0.0, 0.0, 0.0, 0.0, 0.0, 0.0, 0.0, 0.0, 0.0, 0.0, 0.0, 0.0, 0.0, 0.0, 0.0, 0.0, 0.0, 0.0, 0.0, 0.0, 0.0, 0.0, 0.0, 0.0, 0.0, 0.0, 0.0, 0.0, 0.0, 0.0, 0.0, 0.0, 0.0, 0.0, 0.0, 0.0, 0.0, 0.0, 0.0, 0.0, 0.0, 0.0, 0.0, 0.0, 0.0, 0.0, 0.0, 0.0, 0.0, 0.0, 0.0, 0.0, 0.0, 0.0, 0.0, 0.0, 0.0, 0.0, 0.0, 0.0, 0.0, 0.0, 0.0, 0.0, 0.0, 0.0, 0.0, 0.0, 0.0, 0.0, 0.0, 0.0, 0.0, 0.0, 0.0, 0.0, 0.0, 0.0, 0.0, 0.0, 0.0, 0.0, 0.0, 0.0, 0.0, 0.0, 0.0, 0.0, 0.0, 0.0, 0.0, 0.0, 0.0, 0.0, 0.0, 0.0, 0.0, 0.0, 0.0, 0.0, 0.0, 0.0, 0.0, 0.0, 0.0, 0.0, 0.0, 0.0, 0.0, 0.0, 0.0, 0.0, 0.0, 0.0, 0.0, 0.0, 0.0, 0.0, 0.0, 0.0, 0.0, 0.0, 0.0, 0.0, 0.0, 0.0, 0.0, 0.0, 0.0, 0.0, 0.0, 0.0, 0.0, 0.0, 0.0, 0.0, 0.0, 0.0, 0.0, 0.0, 0.0, 0.0, 0.0, 0.0, 0.0, 0.0, 0.0, 0.0, 0.0, 0.0, 0.0, 0.0, 0.0, 0.0, 0.0, 0.0, 0.0, 0.0, 0.0, 0.0, 0.0, 0.0, 0.0, 0.0, 0.0, 0.0, 0.0, 0.0, 0.0, 0.0, 0.0, 0.0, 0.0, 0.0, 0.0, 0.0, 0.0, 0.0, 0.0, 0.0, 0.0, 0.0, 0.0, 0.0, 0.0, 0.0, 0.0, 0.0, 0.0, 0.0, 0.0, 0.0, 0.0, 0.0, 0.0, 0.0, 0.0, 0.0, 0.0, 0.0, 0.0, 0.0, 0.0, 0.0, 0.0, 0.0, 0.0, 0.0, 0.0, 0.0, 0.0, 0.0, 0.0, 0.0, 0.0, 0.0, 0.0, 0.0, 0.0, 0.0, 0.0, 0.0, 0.0, 0.0, 0.0, 0.0, 0.0, 0.0, 0.0, 0.0, 0.0, 0.0, 0.0, 0.0, 0.0, 0.0, 0.0, 0.0, 0.0, 0.0, 0.0, 0.0, 0.0, 0.0, 0.0, 0.0, 0.0, 0.0, 0.0, 0.0, 0.0, 0.0, 0.0, 0.0, 0.0, 0.0, 0.0, 0.0, 0.0, 0.0, 0.0, 0.0, 0.0, 0.0, 0.0, 0.0, 0.0, 0.0, 0.0, 0.0, 0.0, 0.0, 0.0, 0.0, 0.0, 0.0, 0.0, 0.0, 0.0, 0.0, 0.0, 0.0, 0.0, 0.0, 0.0, 0.0, 0.0, 0.0, 0.0, 0.0, 0.0, 0.0, 0.0, 0.0, 0.0, 0.0, 0.0, 0.0, 0.0, 0.0, 0.0, 0.0, 0.0, 0.0, 0.0, 0.0, 0.0, 0.0, 0.0, 0.0, 0.0, 0.0, 0.0, 0.0, 0.0, 0.0, 0.0, 0.0, 0.0, 0.0, 0.0, 0.0, 0.0, 0.0, 0.0, 0.0, 0.0, 0.0, 0.0, 0.0, 0.0, 0.0, 0.0, 0.0, 0.0, 0.0, 0.0, 0.0, 0.0, 0.0, 0.0, 0.0, 0.0, 0.0, 0.0, 0.0, 0.0, 0.0, 0.0, 0.0, 0.0, 0.0, 0.0, 0.0, 0.0, 0.0, 0.0, 0.0, 0.0, 0.0, 0.0, 0.0, 0.0, 0.0, 0.0, 0.0, 0.0, 0.0, 0.0, 0.0, 0.0, 0.0, 0.0, 0.0, 0.0, 0.0, 0.0, 0.0, 0.0, 0.0, 0.0, 0.0, 0.0, 0.0, 0.0, 0.0, 0.0, 0.0, 0.0, 0.0, 0.0, 0.0, 0.0, 0.0, 0.0, 0.0, 0.0, 0.0, 0.0, 0.0, 0.0, 0.0, 0.0, 0.0, 0.0, 0.0, 0.0, 0.0, 0.0, 0.0, 0.0, 0.0, 0.0, 0.0, 0.0, 0.0, 0.0, 0.0, 0.0, 0.0, 0.0, 0.0, 0.0, 0.0, 0.0, 0.0, 0.0, 0.0, 0.0, 0.0, 0.0, 0.0, 0.0, 0.0, 0.0, 0.0, 0.0, 0.0, 0.0, 0.0, 0.0, 0.0, 0.0, 0.0, 0.0, 0.0, 0.0, 0.0, 0.0, 0.0, 0.0, 0.0, 0.0, 0.0, 0.0, 0.0, 0.0, 0.0, 0.0, 0.0, 0.0, 0.0, 0.0, 0.0, 0.0, 0.0, 0.0, 0.0, 0.0, 0.0, 0.0, 0.0, 0.0, 0.0, 0.0, 0.0, 0.0, 0.0, 0.0, 0.0, 0.0, 0.0, 0.0, 0.0, 0.0, 0.0, 0.0, 0.0, 0.0, 0.0, 0.0, 0.0, 0.0, 0.0, 0.0, 0.0, 0.0, 0.0, 0.0, 0.0, 0.0, 0.0, 0.0, 0.0, 0.0, 0.0, 0.0, 0.0, 0.0, 0.0, 0.0, 0.0, 0.0, 0.0, 0.0, 0.0, 0.0, 0.0, 0.0, 0.0, 0.0, 0.0, 0.0, 0.0, 0.0, 0.0, 0.0, 0.0, 0.0, 0.0, 0.0, 0.0, 0.0, 0.0, 0.0, 0.0, 0.0, 0.0, 0.0, 0.0, 0.0, 0.0, 0.0, 0.0, 0.0, 0.0, 0.0, 0.0, 0.0, 0.0, 0.0, 0.0, 0.0, 0.0, 0.0, 0.0, 0.0, 0.0, 0.0, 0.0, 0.0, 0.0, 0.0, 0.0, 0.0, 0.0, 0.0, 0.0, 0.0, 0.0, 0.0, 0.0, 0.0, 0.0, 0.0, 0.0, 0.0, 0.0, 0.0, 0.0, 0.0, 0.0, 0.0, 0.0, 0.0, 0.0, 0.0, 0.0, 0.0, 0.0, 0.0, 0.0, 0.0, 0.0, 0.0, 0.0, 0.0, 0.0, 0.0, 0.0, 0.0, 0.0, 0.0, 0.0, 0.0, 0.0, 0.0, 0.0, 0.0, 0.0, 0.0, 0.0, 0.0, 0.0, 0.0, 0.0, 0.0, 0.0, 0.0, 0.0, 0.0, 0.0, 0.0, 0.0, 0.0, 0.0, 0.0, 0.0, 0.0, 0.0, 0.0, 0.0, 0.0, 0.0, 0.0, 0.0, 0.0, 0.0, 0.0, 0.0, 0.0, 0.0, 0.0, 0.0, 0.0, 0.0, 0.0, 0.0, 0.0, 0.0, 0.0, 0.0, 0.0, 0.0, 0.0, 0.0, 0.0, 0.0, 0.0, 0.0, 0.0, 0.0, 0.0, 0.0, 0.0, 0.0, 0.0, 0.0, 0.0, 0.0, 0.0, 0.0, 0.0, 0.0, 0.0, 0.0, 0.0, 0.0, 0.0, 0.0, 0.0, 0.0, 0.0, 0.0, 0.0, 0.0, 0.0, 0.0, 0.0, 0.0, 0.0, 0.0, 0.0, 0.0, 0.0, 0.0, 0.0, 0.0, 0.0, 0.0, 0.0, 0.0, 0.0, 0.0, 0.0, 0.0, 0.0, 0.0, 0.0, 0.0, 0.0, 0.0, 0.0, 0.0, 0.0, 0.0, 0.0, 0.0, 0.0, 0.0, 0.0, 0.0, 0.0, 0.0, 0.0, 0.0, 0.0, 0.0, 0.0, 0.0, 0.0, 0.0, 0.0, 0.0, 0.0, 0.0, 0.0, 0.0, 0.0, 0.0, 0.0, 0.0, 0.0, 0.0, 0.0, 0.0, 0.0, 0.0, 0.0, 0.0, 0.0, 0.0, 0.0, 0.0, 0.0, 0.0, 0.0, 0.0, 0.0, 0.0, 0.0, 0.0, 0.0, 0.0, 0.0, 0.0, 0.0, 0.0, 0.0, 0.0, 0.0, 0.0, 0.0, 0.0, 0.0, 0.0, 0.0, 0.0, 0.0, 0.0, 0.0, 0.0, 0.0, 0.0, 0.0, 0.0, 0.0, 0.0, 0.0, 0.0, 0.0, 0.0, 0.0, 0.0, 0.0, 0.0, 0.0, 0.0, 0.0, 0.0, 0.0, 0.0, 0.0, 0.0, 0.0, 0.0, 0.0, 0.0, 0.0, 0.0, 0.0, 0.0, 0.0, 0.0, 0.0, 0.0, 0.0, 0.0, 0.0, 0.0, 0.0, 0.0, 0.0, 0.0, 0.0, 0.0, 0.0, 0.0, 0.0, 0.0, 0.0, 0.0, 0.0, 0.0, 0.0, 0.0, 0.0, 0.0, 0.0, 0.0, 0.0, 0.0, 0.0, 0.0, 0.0, 0.0, 0.0, 0.0, 0.0, 0.0, 0.0, 0.0, 0.0, 0.0, 0.0, 0.0, 0.0, 0.0, 0.0, 0.0, 0.0, 0.0, 0.0, 0.0, 0.0, 0.0, 0.0, 0.0, 0.0, 0.0, 0.0, 0.0, 0.0, 0.0, 0.0, 0.0, 0.0, 0.0, 0.0, 0.0, 0.0, 0.0, 0.0, 0.0, 0.0, 0.0, 0.0, 0.0, 0.0, 0.0, 0.0, 0.0, 0.0, 0.0, 0.0, 0.0, 0.0, 0.0, 0.0, 0.0, 0.0, 0.0, 0.0, 0.0, 0.0, 0.0, 0.0, 0.0, 0.0, 0.0, 0.0, 0.0, 0.0, 0.0, 0.0, 0.0, 0.0, 0.0, 0.0, 0.0, 0.0, 0.0, 0.0, 0.0, 0.0, 0.0, 0.0, 0.0, 0.0, 0.0, 0.0, 0.0, 0.0, 0.0, 0.0, 0.0, 0.0, 0.0, 0.0, 0.0, 0.0, 0.0, 0.0, 0.0, 0.0, 0.0, 0.0, 0.0, 0.0, 0.0, 0.0, 0.0, 0.0, 0.0, 0.0, 0.0, 0.0, 0.0, 0.0, 0.0, 0.0, 0.0, 0.0, 0.0, 0.0, 0.0, 0.0, 0.0, 0.0, 0.0, 0.0, 0.0, 0.0, 0.0, 0.0, 0.0, 0.0, 0.0, 0.0, 0.0, 0.0, 0.0, 0.0, 0.0, 0.0, 0.0, 0.0, 0.0, 0.0, 0.0, 0.0, 0.0, 0.0, 0.0, 0.0, 0.0, 0.0, 0.0, 0.0, 0.0, 0.0, 0.0, 0.0, 0.0, 0.0, 0.0, 0.0, 0.0, 0.0, 0.0, 0.0, 0.0, 0.0, 0.0, 0.0, 0.0, 0.0, 0.0, 0.0, 0.0, 0.0, 0.0, 0.0, 0.0, 0.0, 0.0, 0.0, 0.0, 0.0, 0.0, 0.0, 0.0, 0.0, 0.0, 0.0, 0.0, 0.0, 0.0, 0.0, 0.0, 0.0, 0.0, 0.0, 0.0, 0.0, 0.0, 0.0, 0.0, 0.0, 0.0, 0.0, 0.0, 0.0, 0.0, 0.0, 0.0, 0.0, 0.0, 0.0, 0.0, 0.0, 0.0, 0.0, 0.0, 0.0, 0.0, 0.0, 0.0, 0.0, 0.0, 0.0, 0.0, 0.0, 0.0, 0.0, 0.0, 0.0, 0.0, 0.0, 0.0, 0.0, 0.0, 0.0, 0.0, 0.0, 0.0, 0.0, 0.0, 0.0, 0.0, 0.0, 0.0, 0.0, 0.0, 0.0, 0.0, 0.0, 0.0, 0.0, 0.0, 0.0, 0.0, 0.0, 0.0, 0.0, 0.0, 0.0, 0.0, 0.0, 0.0, 0.0, 0.0, 0.0, 0.0, 0.0, 0.0, 0.0, 0.0, 0.0, 0.0, 0.0, 0.0, 0.0, 0.0, 0.0, 0.0, 0.0, 0.0, 0.0, 0.0, 0.0, 0.0, 0.0, 0.0, 0.0, 0.0, 0.0, 0.0, 0.0, 0.0, 0.0, 0.0, 0.0, 0.0, 0.0, 0.0, 0.0, 0.0, 0.0, 0.0, 0.0, 0.0, 0.0, 0.0, 0.0, 0.0, 0.0, 0.0, 0.0, 0.0, 0.0, 0.0, 0.0, 0.0, 0.0, 0.0, 0.0, 0.0, 0.0, 0.0, 0.0, 0.0, 0.0, 0.0, 0.0, 0.0, 0.0, 0.0, 0.0, 0.0, 0.0, 0.0, 0.0, 0.0, 0.0, 0.0, 0.0, 0.0, 0.0, 0.0, 0.0, 0.0, 0.0, 0.0, 0.0, 0.0, 0.0, 0.0, 0.0, 0.0, 0.0, 0.0, 0.0, 0.0, 0.0, 0.0, 0.0, 0.0, 0.0, 0.0, 0.0, 0.0, 0.0, 0.0, 0.0, 0.0, 0.0, 0.0, 0.0, 0.0, 0.0, 0.0, 0.0, 0.0, 0.0, 0.0, 0.0, 0.0, 0.0, 0.0, 0.0, 0.0, 0.0, 0.0, 0.0, 0.0, 0.0, 0.0, 0.0, 0.0])
me_cube_001.materials.append(mat_color1)
me_cube_001.materials.append(mat_data_connector)
me_cube_001.materials.append(mat_lv_connector)
me_cube_001.update()
me_cube_003 = bpy.data.meshes.new('Cube.003')
me_cube_003.from_pydata([(-0.125, -0.125, -0.125), (-0.125, -0.125, 0.125), (-0.125, 0.125, -0.125), (-0.125, 0.125, 0.125), (0.125, -0.125, -0.125), (0.125, -0.125, 0.125), (0.125, 0.125, -0.125), (0.125, 0.125, 0.125)], [], [(0, 1, 3, 2), (2, 3, 7, 6), (6, 7, 5, 4), (4, 5, 1, 0), (2, 6, 4, 0), (7, 3, 1, 5)])
_uv = me_cube_003.uv_layers.new(name='UVMap')
_uv.uv.foreach_set('vector', [0.375, 0.0, 0.625, 0.0, 0.625, 0.25, 0.375, 0.25, 0.375, 0.25, 0.625, 0.25, 0.625, 0.5, 0.375, 0.5, 0.375, 0.5, 0.625, 0.5, 0.625, 0.75, 0.375, 0.75, 0.375, 0.75, 0.625, 0.75, 0.625, 1.0, 0.375, 1.0, 0.125, 0.5, 0.375, 0.5, 0.375, 0.75, 0.125, 0.75, 0.625, 0.5, 0.875, 0.5, 0.875, 0.75, 0.625, 0.75])
me_cube_003.update()

# ---- objects
ob_cube = bpy.data.objects.new('Cube', me_cube_001)
ob_infinitelv = bpy.data.objects.new('InfiniteLV', None)
ob_collider = bpy.data.objects.new('collider', me_cube_003)
ob_data = bpy.data.objects.new('data', None)
ob_lv = bpy.data.objects.new('lv', None)

# ---- transforms, parenting, visibility, modifiers, constraints
ob_cube.parent = ob_infinitelv
ob_cube.location = (0.0, 0.0, 0.0)
ob_cube.rotation_euler = (0.0, 0.0, -3.142)
ob_infinitelv.location = (0.0, 0.0, 0.0)
ob_collider.parent = ob_infinitelv
ob_collider.location = (0.0, 0.0, 0.0)
ob_collider.rotation_euler = (0.0, 0.0, -3.142)
ob_data.parent = ob_infinitelv
ob_data.location = (0.0, 0.0, 0.125)
ob_data.rotation_euler = (0.0, 0.0, -3.142)
ob_data.empty_display_type = 'SINGLE_ARROW'
ob_lv.parent = ob_infinitelv
ob_lv.location = (-4.073e-08, 0.125, 0.0)
ob_lv.rotation_euler = (1.571, -1.005e-14, -3.142)
ob_lv.empty_display_type = 'SINGLE_ARROW'

# ---- collection membership
scene.collection.objects.link(ob_cube)
scene.collection.objects.link(ob_infinitelv)
scene.collection.objects.link(ob_collider)
scene.collection.objects.link(ob_data)
scene.collection.objects.link(ob_lv)

# ---- scene / render settings (as saved in the file)
scene.frame_start = 1; scene.frame_end = 250; scene.frame_set(1)
scene.render.engine = 'BLENDER_EEVEE_NEXT'
scene.render.bake_bias = 0.0
scene.render.bake_samples = 0
scene.cycles.sampling_pattern = 'TABULATED_SOBOL'
scene.eevee.use_volume_custom_range = False
bpy.context.view_layer.update()

# ---- added for rendering (the .blend has no active camera and no usable light): camera, sun
cam_auto = bpy.data.cameras.new('AutoCamera')
cam_auto.lens = 50.0
cam_auto.sensor_width = 36.0
cam_auto.clip_end = 1000.0
ob_auto_camera = bpy.data.objects.new('AutoCamera', cam_auto)
scene.collection.objects.link(ob_auto_camera)
ob_auto_camera.location = (0.422835, -0.497212, 0.348593)
ob_auto_camera.rotation_euler = (1.09748, -7.21219e-08, 0.694738)
scene.camera = ob_auto_camera
light_auto_sun = bpy.data.lights.new('AutoSun', 'SUN')
light_auto_sun.energy = 3.0
light_auto_sun.angle = 0.0523599
ob_auto_sun = bpy.data.objects.new('AutoSun', light_auto_sun)
scene.collection.objects.link(ob_auto_sun)
ob_auto_sun.rotation_euler = (0.872665, 0.174533, 0.523599)
bpy.context.view_layer.update()
